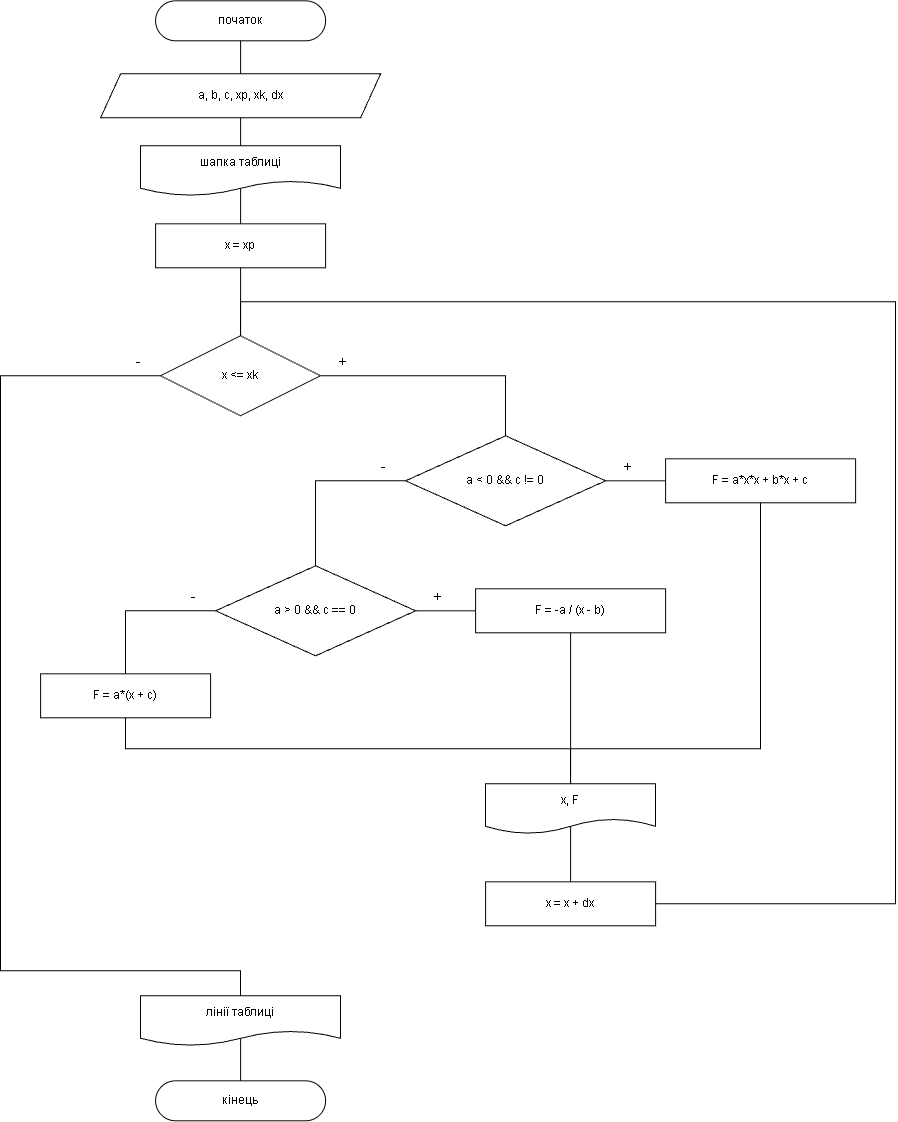

The diagram above was exported from draw.io. Its source (the exported page's mxGraphModel, read from the mxfile embedded in the PNG):
<mxGraphModel dx="1471" dy="814" grid="0" gridSize="10" guides="1" tooltips="1" connect="1" arrows="1" fold="1" page="1" pageScale="1" pageWidth="1175" pageHeight="1220" background="light-dark(#FFFFFF,#FFFFFF)" math="0" shadow="0">
  <root>
    <mxCell id="0" />
    <mxCell id="1" parent="0" />
    <mxCell id="fstart" parent="1" style="rounded=1;arcSize=50;whiteSpace=wrap;html=1;fontSize=12;strokeColor=light-dark(#000000,#000000);fillColor=light-dark(#FFFFFF,#FFFFFF);fontColor=light-dark(#000000,#000000);" value="початок" vertex="1">
      <mxGeometry height="40" width="170" x="355" y="20" as="geometry" />
    </mxCell>
    <mxCell id="finp" parent="1" style="shape=parallelogram;perimeter=parallelogramPerimeter;fixedSize=1;whiteSpace=wrap;html=1;fontSize=12;strokeColor=light-dark(#000000,#000000);fillColor=light-dark(#FFFFFF,#FFFFFF);fontColor=light-dark(#000000,#000000);" value="a, b, c, xp, xk, dx" vertex="1">
      <mxGeometry height="44" width="280" x="300" y="93" as="geometry" />
    </mxCell>
    <mxCell id="fhdr" parent="1" style="shape=document;boundedLbl=1;whiteSpace=wrap;html=1;fontSize=12;strokeColor=light-dark(#000000,#000000);fillColor=light-dark(#FFFFFF,#FFFFFF);fontColor=light-dark(#000000,#000000);" value="шапка таблиці" vertex="1">
      <mxGeometry height="50" width="200" x="340" y="165" as="geometry" />
    </mxCell>
    <mxCell id="fxs" parent="1" style="rounded=0;whiteSpace=wrap;html=1;fontSize=12;strokeColor=light-dark(#000000,#000000);fillColor=light-dark(#FFFFFF,#FFFFFF);fontColor=light-dark(#000000,#000000);" value="x = xp" vertex="1">
      <mxGeometry height="44" width="170" x="355" y="243" as="geometry" />
    </mxCell>
    <mxCell id="flp" parent="1" style="rhombus;whiteSpace=wrap;html=1;fontSize=12;strokeColor=light-dark(#000000,#000000);fillColor=light-dark(#FFFFFF,#FFFFFF);fontColor=light-dark(#000000,#000000);" value="x &amp;lt;= xk" vertex="1">
      <mxGeometry height="80" width="160" x="360" y="355" as="geometry" />
    </mxCell>
    <mxCell id="fd1" parent="1" style="rhombus;whiteSpace=wrap;html=1;fontSize=12;strokeColor=light-dark(#000000,#000000);fillColor=light-dark(#FFFFFF,#FFFFFF);fontColor=light-dark(#000000,#000000);" value="a &amp;lt; 0 &amp;amp;&amp;amp; c != 0" vertex="1">
      <mxGeometry height="90" width="200" x="605" y="455" as="geometry" />
    </mxCell>
    <mxCell id="fb1" parent="1" style="rounded=0;whiteSpace=wrap;html=1;fontSize=12;strokeColor=light-dark(#000000,#000000);fillColor=light-dark(#FFFFFF,#FFFFFF);fontColor=light-dark(#000000,#000000);" value="F = a*x*x + b*x + c" vertex="1">
      <mxGeometry height="44" width="190" x="865" y="478" as="geometry" />
    </mxCell>
    <mxCell id="fd2" parent="1" style="rhombus;whiteSpace=wrap;html=1;fontSize=12;strokeColor=light-dark(#000000,#000000);fillColor=light-dark(#FFFFFF,#FFFFFF);fontColor=light-dark(#000000,#000000);" value="a &amp;gt; 0 &amp;amp;&amp;amp; c == 0" vertex="1">
      <mxGeometry height="90" width="200" x="415" y="585" as="geometry" />
    </mxCell>
    <mxCell id="fb2" parent="1" style="rounded=0;whiteSpace=wrap;html=1;fontSize=12;strokeColor=light-dark(#000000,#000000);fillColor=light-dark(#FFFFFF,#FFFFFF);fontColor=light-dark(#000000,#000000);" value="F = -a / (x - b)" vertex="1">
      <mxGeometry height="44" width="190" x="675" y="608" as="geometry" />
    </mxCell>
    <mxCell id="fb3" parent="1" style="rounded=0;whiteSpace=wrap;html=1;fontSize=12;strokeColor=light-dark(#000000,#000000);fillColor=light-dark(#FFFFFF,#FFFFFF);fontColor=light-dark(#000000,#000000);" value="F = a*(x + c)" vertex="1">
      <mxGeometry height="44" width="170" x="240" y="693" as="geometry" />
    </mxCell>
    <mxCell id="foxy" parent="1" style="shape=document;boundedLbl=1;whiteSpace=wrap;html=1;fontSize=12;strokeColor=light-dark(#000000,#000000);fillColor=light-dark(#FFFFFF,#FFFFFF);fontColor=light-dark(#000000,#000000);" value="x, F" vertex="1">
      <mxGeometry height="50" width="170" x="685" y="803" as="geometry" />
    </mxCell>
    <mxCell id="fxd" parent="1" style="rounded=0;whiteSpace=wrap;html=1;fontSize=12;strokeColor=light-dark(#000000,#000000);fillColor=light-dark(#FFFFFF,#FFFFFF);fontColor=light-dark(#000000,#000000);" value="x = x + dx" vertex="1">
      <mxGeometry height="44" width="170" x="685" y="901" as="geometry" />
    </mxCell>
    <mxCell id="fol" parent="1" style="shape=document;boundedLbl=1;whiteSpace=wrap;html=1;fontSize=12;strokeColor=light-dark(#000000,#000000);fillColor=light-dark(#FFFFFF,#FFFFFF);fontColor=light-dark(#000000,#000000);" value="лінії таблиці" vertex="1">
      <mxGeometry height="50" width="200" x="340" y="1015" as="geometry" />
    </mxCell>
    <mxCell id="fend" parent="1" style="rounded=1;arcSize=50;whiteSpace=wrap;html=1;fontSize=12;strokeColor=light-dark(#000000,#000000);fillColor=light-dark(#FFFFFF,#FFFFFF);fontColor=light-dark(#000000,#000000);" value="кінець" vertex="1">
      <mxGeometry height="40" width="170" x="355" y="1100" as="geometry" />
    </mxCell>
    <mxCell id="ft0" parent="1" style="text;html=1;whiteSpace=wrap;strokeColor=none;fillColor=none;align=center;verticalAlign=middle;rounded=0;fontSize=14;fontColor=light-dark(#000000,#000000);" value="+" vertex="1">
      <mxGeometry height="20" width="30" x="527" y="371" as="geometry" />
    </mxCell>
    <mxCell id="ft1" parent="1" style="text;html=1;whiteSpace=wrap;strokeColor=none;fillColor=none;align=center;verticalAlign=middle;rounded=0;fontSize=14;fontColor=light-dark(#000000,#000000);" value="-" vertex="1">
      <mxGeometry height="20" width="30" x="323" y="371" as="geometry" />
    </mxCell>
    <mxCell id="ft2" parent="1" style="text;html=1;whiteSpace=wrap;strokeColor=none;fillColor=none;align=center;verticalAlign=middle;rounded=0;fontSize=14;fontColor=light-dark(#000000,#000000);" value="+" vertex="1">
      <mxGeometry height="20" width="30" x="812" y="476" as="geometry" />
    </mxCell>
    <mxCell id="ft3" parent="1" style="text;html=1;whiteSpace=wrap;strokeColor=none;fillColor=none;align=center;verticalAlign=middle;rounded=0;fontSize=14;fontColor=light-dark(#000000,#000000);" value="-" vertex="1">
      <mxGeometry height="20" width="30" x="568" y="476" as="geometry" />
    </mxCell>
    <mxCell id="ft4" parent="1" style="text;html=1;whiteSpace=wrap;strokeColor=none;fillColor=none;align=center;verticalAlign=middle;rounded=0;fontSize=14;fontColor=light-dark(#000000,#000000);" value="+" vertex="1">
      <mxGeometry height="20" width="30" x="622" y="606" as="geometry" />
    </mxCell>
    <mxCell id="ft5" parent="1" style="text;html=1;whiteSpace=wrap;strokeColor=none;fillColor=none;align=center;verticalAlign=middle;rounded=0;fontSize=14;fontColor=light-dark(#000000,#000000);" value="-" vertex="1">
      <mxGeometry height="20" width="30" x="378" y="606" as="geometry" />
    </mxCell>
    <mxCell id="fe0" edge="1" parent="1" source="fstart" style="edgeStyle=orthogonalEdgeStyle;rounded=0;html=1;endArrow=none;endFill=0;strokeColor=light-dark(#000000,#000000);exitX=0.5;exitY=1;exitDx=0;exitDy=0;entryX=0.5;entryY=0;entryDx=0;entryDy=0;" target="finp" value="">
      <mxGeometry relative="1" as="geometry" />
    </mxCell>
    <mxCell id="fe1" edge="1" parent="1" source="finp" style="edgeStyle=orthogonalEdgeStyle;rounded=0;html=1;endArrow=none;endFill=0;strokeColor=light-dark(#000000,#000000);exitX=0.5;exitY=1;exitDx=0;exitDy=0;entryX=0.5;entryY=0;entryDx=0;entryDy=0;" target="fhdr" value="">
      <mxGeometry relative="1" as="geometry" />
    </mxCell>
    <mxCell id="fe2" edge="1" parent="1" source="fhdr" style="edgeStyle=orthogonalEdgeStyle;rounded=0;html=1;endArrow=none;endFill=0;strokeColor=light-dark(#000000,#000000);exitX=0.5;exitY=0.86;exitDx=0;exitDy=0;exitPerimeter=0;entryX=0.5;entryY=0;entryDx=0;entryDy=0;" target="fxs" value="">
      <mxGeometry relative="1" as="geometry" />
    </mxCell>
    <mxCell id="fe3" edge="1" parent="1" source="fxs" style="edgeStyle=orthogonalEdgeStyle;rounded=0;html=1;endArrow=none;endFill=0;strokeColor=light-dark(#000000,#000000);exitX=0.5;exitY=1;exitDx=0;exitDy=0;entryX=0.5;entryY=0;entryDx=0;entryDy=0;" target="flp" value="">
      <mxGeometry relative="1" as="geometry" />
    </mxCell>
    <mxCell id="fe4" edge="1" parent="1" source="flp" style="edgeStyle=orthogonalEdgeStyle;rounded=0;html=1;endArrow=none;endFill=0;strokeColor=light-dark(#000000,#000000);exitX=1;exitY=0.5;exitDx=0;exitDy=0;entryX=0.5;entryY=0;entryDx=0;entryDy=0;" target="fd1" value="">
      <mxGeometry relative="1" as="geometry">
        <Array as="points">
          <mxPoint x="705" y="395" />
        </Array>
      </mxGeometry>
    </mxCell>
    <mxCell id="fe5" edge="1" parent="1" source="flp" style="edgeStyle=orthogonalEdgeStyle;rounded=0;html=1;endArrow=none;endFill=0;strokeColor=light-dark(#000000,#000000);exitX=0;exitY=0.5;exitDx=0;exitDy=0;entryX=0.5;entryY=0;entryDx=0;entryDy=0;" target="fol" value="">
      <mxGeometry relative="1" as="geometry">
        <Array as="points">
          <mxPoint x="200" y="395" />
          <mxPoint x="200" y="990" />
          <mxPoint x="440" y="990" />
        </Array>
      </mxGeometry>
    </mxCell>
    <mxCell id="fe6" edge="1" parent="1" source="fd1" style="edgeStyle=orthogonalEdgeStyle;rounded=0;html=1;endArrow=none;endFill=0;strokeColor=light-dark(#000000,#000000);exitX=1;exitY=0.5;exitDx=0;exitDy=0;entryX=0;entryY=0.5;entryDx=0;entryDy=0;" target="fb1" value="">
      <mxGeometry relative="1" as="geometry" />
    </mxCell>
    <mxCell id="fe7" edge="1" parent="1" source="fd1" style="edgeStyle=orthogonalEdgeStyle;rounded=0;html=1;endArrow=none;endFill=0;strokeColor=light-dark(#000000,#000000);exitX=0;exitY=0.5;exitDx=0;exitDy=0;entryX=0.5;entryY=0;entryDx=0;entryDy=0;" target="fd2" value="">
      <mxGeometry relative="1" as="geometry">
        <Array as="points">
          <mxPoint x="515" y="500" />
        </Array>
      </mxGeometry>
    </mxCell>
    <mxCell id="fe8" edge="1" parent="1" source="fd2" style="edgeStyle=orthogonalEdgeStyle;rounded=0;html=1;endArrow=none;endFill=0;strokeColor=light-dark(#000000,#000000);exitX=1;exitY=0.5;exitDx=0;exitDy=0;entryX=0;entryY=0.5;entryDx=0;entryDy=0;" target="fb2" value="">
      <mxGeometry relative="1" as="geometry" />
    </mxCell>
    <mxCell id="fe9" edge="1" parent="1" source="fd2" style="edgeStyle=orthogonalEdgeStyle;rounded=0;html=1;endArrow=none;endFill=0;strokeColor=light-dark(#000000,#000000);exitX=0;exitY=0.5;exitDx=0;exitDy=0;entryX=0.5;entryY=0;entryDx=0;entryDy=0;" target="fb3" value="">
      <mxGeometry relative="1" as="geometry">
        <Array as="points">
          <mxPoint x="325" y="630" />
        </Array>
      </mxGeometry>
    </mxCell>
    <mxCell id="fe10" edge="1" parent="1" source="fb1" style="edgeStyle=orthogonalEdgeStyle;rounded=0;html=1;endArrow=none;endFill=0;strokeColor=light-dark(#000000,#000000);exitX=0.5;exitY=1;exitDx=0;exitDy=0;entryX=0.5;entryY=0;entryDx=0;entryDy=0;" target="foxy" value="">
      <mxGeometry relative="1" as="geometry">
        <Array as="points">
          <mxPoint x="960" y="768" />
          <mxPoint x="770" y="768" />
        </Array>
      </mxGeometry>
    </mxCell>
    <mxCell id="fe11" edge="1" parent="1" source="fb2" style="edgeStyle=orthogonalEdgeStyle;rounded=0;html=1;endArrow=none;endFill=0;strokeColor=light-dark(#000000,#000000);exitX=0.5;exitY=1;exitDx=0;exitDy=0;entryX=0.5;entryY=0;entryDx=0;entryDy=0;" target="foxy" value="">
      <mxGeometry relative="1" as="geometry" />
    </mxCell>
    <mxCell id="fe12" edge="1" parent="1" source="fb3" style="edgeStyle=orthogonalEdgeStyle;rounded=0;html=1;endArrow=none;endFill=0;strokeColor=light-dark(#000000,#000000);exitX=0.5;exitY=1;exitDx=0;exitDy=0;entryX=0.5;entryY=0;entryDx=0;entryDy=0;" target="foxy" value="">
      <mxGeometry relative="1" as="geometry">
        <Array as="points">
          <mxPoint x="325" y="768" />
          <mxPoint x="770" y="768" />
        </Array>
      </mxGeometry>
    </mxCell>
    <mxCell id="fe13" edge="1" parent="1" source="foxy" style="edgeStyle=orthogonalEdgeStyle;rounded=0;html=1;endArrow=none;endFill=0;strokeColor=light-dark(#000000,#000000);exitX=0.5;exitY=0.86;exitDx=0;exitDy=0;exitPerimeter=0;entryX=0.5;entryY=0;entryDx=0;entryDy=0;" target="fxd" value="">
      <mxGeometry relative="1" as="geometry" />
    </mxCell>
    <mxCell id="fe14" edge="1" parent="1" source="fxd" style="edgeStyle=orthogonalEdgeStyle;rounded=0;html=1;endArrow=none;endFill=0;strokeColor=light-dark(#000000,#000000);exitX=1;exitY=0.5;exitDx=0;exitDy=0;entryX=0.5;entryY=0;entryDx=0;entryDy=0;" target="flp" value="">
      <mxGeometry relative="1" as="geometry">
        <Array as="points">
          <mxPoint x="1095" y="923" />
          <mxPoint x="1095" y="321" />
          <mxPoint x="440" y="321" />
        </Array>
      </mxGeometry>
    </mxCell>
    <mxCell id="fe15" edge="1" parent="1" source="fol" style="edgeStyle=orthogonalEdgeStyle;rounded=0;html=1;endArrow=none;endFill=0;strokeColor=light-dark(#000000,#000000);exitX=0.5;exitY=0.86;exitDx=0;exitDy=0;exitPerimeter=0;entryX=0.5;entryY=0;entryDx=0;entryDy=0;" target="fend" value="">
      <mxGeometry relative="1" as="geometry" />
    </mxCell>
  </root>
</mxGraphModel>